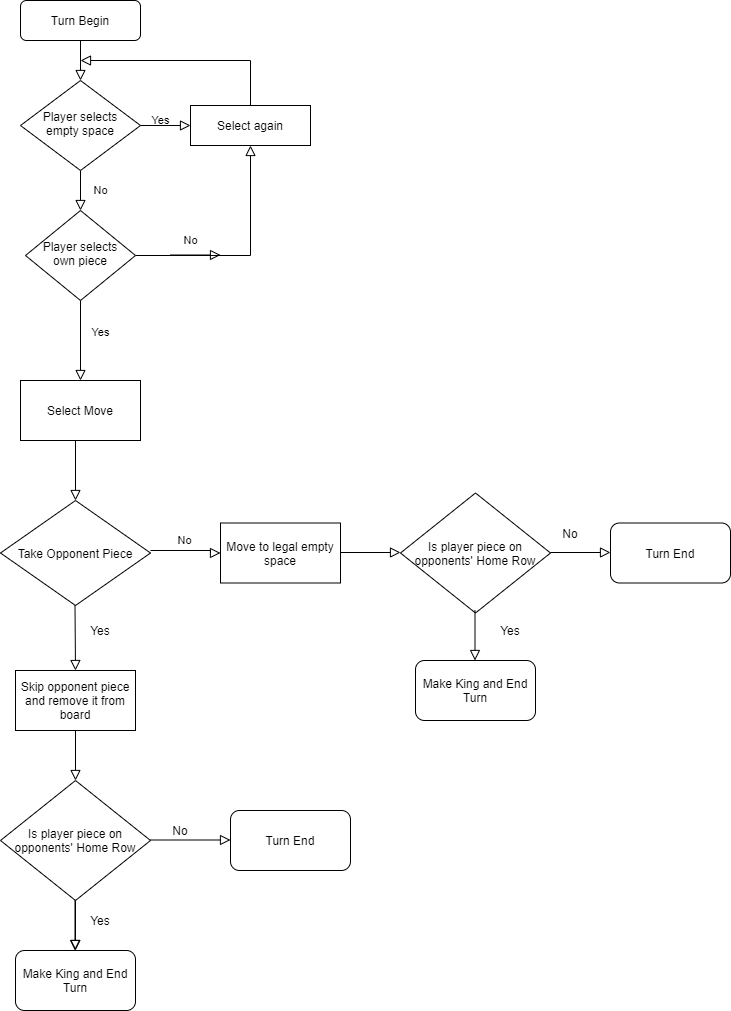

The diagram above was exported from draw.io. Its source (the exported page's mxGraphModel, read from the mxfile embedded in the PNG):
<mxGraphModel dx="780" dy="1064" grid="1" gridSize="10" guides="1" tooltips="1" connect="1" arrows="1" fold="1" page="1" pageScale="1" pageWidth="827" pageHeight="1169" math="0" shadow="0">
  <root>
    <mxCell id="WIyWlLk6GJQsqaUBKTNV-0" />
    <mxCell id="WIyWlLk6GJQsqaUBKTNV-1" parent="WIyWlLk6GJQsqaUBKTNV-0" />
    <mxCell id="WIyWlLk6GJQsqaUBKTNV-2" value="" style="rounded=0;html=1;jettySize=auto;orthogonalLoop=1;fontSize=11;endArrow=block;endFill=0;endSize=8;strokeWidth=1;shadow=0;labelBackgroundColor=none;edgeStyle=orthogonalEdgeStyle;" parent="WIyWlLk6GJQsqaUBKTNV-1" source="WIyWlLk6GJQsqaUBKTNV-3" target="WIyWlLk6GJQsqaUBKTNV-6" edge="1">
      <mxGeometry relative="1" as="geometry" />
    </mxCell>
    <mxCell id="WIyWlLk6GJQsqaUBKTNV-3" value="Turn Begin" style="rounded=1;whiteSpace=wrap;html=1;fontSize=12;glass=0;strokeWidth=1;shadow=0;" parent="WIyWlLk6GJQsqaUBKTNV-1" vertex="1">
      <mxGeometry x="160" y="80" width="120" height="40" as="geometry" />
    </mxCell>
    <mxCell id="WIyWlLk6GJQsqaUBKTNV-4" value="No" style="rounded=0;html=1;jettySize=auto;orthogonalLoop=1;fontSize=11;endArrow=block;endFill=0;endSize=8;strokeWidth=1;shadow=0;labelBackgroundColor=none;edgeStyle=orthogonalEdgeStyle;" parent="WIyWlLk6GJQsqaUBKTNV-1" source="WIyWlLk6GJQsqaUBKTNV-6" target="WIyWlLk6GJQsqaUBKTNV-10" edge="1">
      <mxGeometry y="20" relative="1" as="geometry">
        <mxPoint as="offset" />
      </mxGeometry>
    </mxCell>
    <mxCell id="WIyWlLk6GJQsqaUBKTNV-5" value="Yes" style="edgeStyle=orthogonalEdgeStyle;rounded=0;html=1;jettySize=auto;orthogonalLoop=1;fontSize=11;endArrow=block;endFill=0;endSize=8;strokeWidth=1;shadow=0;labelBackgroundColor=none;" parent="WIyWlLk6GJQsqaUBKTNV-1" source="WIyWlLk6GJQsqaUBKTNV-6" target="WIyWlLk6GJQsqaUBKTNV-7" edge="1">
      <mxGeometry x="-0.2" y="5" relative="1" as="geometry">
        <mxPoint as="offset" />
      </mxGeometry>
    </mxCell>
    <mxCell id="WIyWlLk6GJQsqaUBKTNV-6" value="Player selects empty space" style="rhombus;whiteSpace=wrap;html=1;shadow=0;fontFamily=Helvetica;fontSize=12;align=center;strokeWidth=1;spacing=6;spacingTop=-4;" parent="WIyWlLk6GJQsqaUBKTNV-1" vertex="1">
      <mxGeometry x="160" y="160" width="120" height="90" as="geometry" />
    </mxCell>
    <mxCell id="WIyWlLk6GJQsqaUBKTNV-7" value="Select again" style="rounded=0;whiteSpace=wrap;html=1;fontSize=12;glass=0;strokeWidth=1;shadow=0;" parent="WIyWlLk6GJQsqaUBKTNV-1" vertex="1">
      <mxGeometry x="330" y="185" width="120" height="40" as="geometry" />
    </mxCell>
    <mxCell id="WIyWlLk6GJQsqaUBKTNV-8" value="Yes" style="rounded=0;html=1;jettySize=auto;orthogonalLoop=1;fontSize=11;endArrow=block;endFill=0;endSize=8;strokeWidth=1;shadow=0;labelBackgroundColor=none;edgeStyle=orthogonalEdgeStyle;" parent="WIyWlLk6GJQsqaUBKTNV-1" source="WIyWlLk6GJQsqaUBKTNV-10" edge="1">
      <mxGeometry x="-0.2" y="20" relative="1" as="geometry">
        <mxPoint as="offset" />
        <mxPoint x="220" y="460" as="targetPoint" />
      </mxGeometry>
    </mxCell>
    <mxCell id="WIyWlLk6GJQsqaUBKTNV-9" value="No" style="edgeStyle=orthogonalEdgeStyle;rounded=0;html=1;jettySize=auto;orthogonalLoop=1;fontSize=11;endArrow=block;endFill=0;endSize=8;strokeWidth=1;shadow=0;labelBackgroundColor=none;entryX=0.5;entryY=1;entryDx=0;entryDy=0;" parent="WIyWlLk6GJQsqaUBKTNV-1" source="WIyWlLk6GJQsqaUBKTNV-10" target="WIyWlLk6GJQsqaUBKTNV-7" edge="1">
      <mxGeometry x="-0.5111" y="15" relative="1" as="geometry">
        <mxPoint as="offset" />
      </mxGeometry>
    </mxCell>
    <mxCell id="WIyWlLk6GJQsqaUBKTNV-10" value="Player selects own piece" style="rhombus;whiteSpace=wrap;html=1;shadow=0;fontFamily=Helvetica;fontSize=12;align=center;strokeWidth=1;spacing=6;spacingTop=-4;" parent="WIyWlLk6GJQsqaUBKTNV-1" vertex="1">
      <mxGeometry x="165" y="290" width="110" height="90" as="geometry" />
    </mxCell>
    <mxCell id="YwCevkFV6HZKejLFo0mj-0" value="" style="rounded=0;html=1;jettySize=auto;orthogonalLoop=1;fontSize=11;endArrow=block;endFill=0;endSize=8;strokeWidth=1;shadow=0;labelBackgroundColor=none;edgeStyle=orthogonalEdgeStyle;exitX=0.5;exitY=0;exitDx=0;exitDy=0;" edge="1" parent="WIyWlLk6GJQsqaUBKTNV-1" source="WIyWlLk6GJQsqaUBKTNV-7">
      <mxGeometry relative="1" as="geometry">
        <mxPoint x="570" y="150" as="sourcePoint" />
        <mxPoint x="220" y="140" as="targetPoint" />
        <Array as="points">
          <mxPoint x="390" y="140" />
        </Array>
      </mxGeometry>
    </mxCell>
    <mxCell id="YwCevkFV6HZKejLFo0mj-4" value="Select Move" style="rounded=0;whiteSpace=wrap;html=1;" vertex="1" parent="WIyWlLk6GJQsqaUBKTNV-1">
      <mxGeometry x="160" y="460" width="120" height="60" as="geometry" />
    </mxCell>
    <mxCell id="YwCevkFV6HZKejLFo0mj-5" value="Take Opponent Piece" style="rhombus;whiteSpace=wrap;html=1;rounded=0;" vertex="1" parent="WIyWlLk6GJQsqaUBKTNV-1">
      <mxGeometry x="140" y="580" width="150" height="105" as="geometry" />
    </mxCell>
    <mxCell id="YwCevkFV6HZKejLFo0mj-7" value="" style="endArrow=block;html=1;endFill=0;entryX=0.5;entryY=0;entryDx=0;entryDy=0;endSize=8;" edge="1" parent="WIyWlLk6GJQsqaUBKTNV-1" target="YwCevkFV6HZKejLFo0mj-16">
      <mxGeometry width="50" height="50" relative="1" as="geometry">
        <mxPoint x="214.5" y="685" as="sourcePoint" />
        <mxPoint x="214.5" y="745" as="targetPoint" />
        <Array as="points" />
      </mxGeometry>
    </mxCell>
    <mxCell id="YwCevkFV6HZKejLFo0mj-11" value="" style="edgeStyle=orthogonalEdgeStyle;rounded=0;orthogonalLoop=1;jettySize=auto;html=1;endArrow=block;endFill=0;startSize=6;endSize=8;entryX=0.5;entryY=0;entryDx=0;entryDy=0;" edge="1" parent="WIyWlLk6GJQsqaUBKTNV-1" target="YwCevkFV6HZKejLFo0mj-5">
      <mxGeometry relative="1" as="geometry">
        <mxPoint x="219.5" y="520" as="sourcePoint" />
        <mxPoint x="215" y="570" as="targetPoint" />
        <Array as="points">
          <mxPoint x="215" y="520" />
        </Array>
      </mxGeometry>
    </mxCell>
    <mxCell id="YwCevkFV6HZKejLFo0mj-14" value="No" style="edgeStyle=orthogonalEdgeStyle;rounded=0;html=1;jettySize=auto;orthogonalLoop=1;fontSize=11;endArrow=block;endFill=0;endSize=8;strokeWidth=1;shadow=0;labelBackgroundColor=none;entryX=0;entryY=0.5;entryDx=0;entryDy=0;" edge="1" parent="WIyWlLk6GJQsqaUBKTNV-1" target="YwCevkFV6HZKejLFo0mj-30">
      <mxGeometry x="-0.0667" y="10" relative="1" as="geometry">
        <mxPoint as="offset" />
        <mxPoint x="290" y="630" as="sourcePoint" />
        <mxPoint x="390" y="630" as="targetPoint" />
        <Array as="points">
          <mxPoint x="350" y="630" />
          <mxPoint x="350" y="633" />
        </Array>
      </mxGeometry>
    </mxCell>
    <mxCell id="YwCevkFV6HZKejLFo0mj-16" value="Skip opponent piece and remove it from board" style="rounded=0;whiteSpace=wrap;html=1;" vertex="1" parent="WIyWlLk6GJQsqaUBKTNV-1">
      <mxGeometry x="155" y="750" width="120" height="60" as="geometry" />
    </mxCell>
    <mxCell id="YwCevkFV6HZKejLFo0mj-18" value="" style="endArrow=block;html=1;endFill=0;entryX=0.5;entryY=0;entryDx=0;entryDy=0;endSize=8;" edge="1" parent="WIyWlLk6GJQsqaUBKTNV-1">
      <mxGeometry width="50" height="50" relative="1" as="geometry">
        <mxPoint x="215" y="810" as="sourcePoint" />
        <mxPoint x="215" y="860" as="targetPoint" />
        <Array as="points" />
      </mxGeometry>
    </mxCell>
    <mxCell id="YwCevkFV6HZKejLFo0mj-36" value="" style="edgeStyle=orthogonalEdgeStyle;rounded=0;orthogonalLoop=1;jettySize=auto;html=1;startSize=6;endArrow=block;endFill=0;endSize=8;" edge="1" parent="WIyWlLk6GJQsqaUBKTNV-1" source="YwCevkFV6HZKejLFo0mj-20" target="YwCevkFV6HZKejLFo0mj-27">
      <mxGeometry relative="1" as="geometry" />
    </mxCell>
    <mxCell id="YwCevkFV6HZKejLFo0mj-20" value="Is player piece on opponents' Home Row" style="rhombus;whiteSpace=wrap;html=1;rounded=0;" vertex="1" parent="WIyWlLk6GJQsqaUBKTNV-1">
      <mxGeometry x="140" y="860" width="150" height="120" as="geometry" />
    </mxCell>
    <mxCell id="YwCevkFV6HZKejLFo0mj-21" value="" style="endArrow=block;html=1;endFill=0;endSize=8;" edge="1" parent="WIyWlLk6GJQsqaUBKTNV-1">
      <mxGeometry width="50" height="50" relative="1" as="geometry">
        <mxPoint x="290" y="919.5" as="sourcePoint" />
        <mxPoint x="370" y="919.5" as="targetPoint" />
        <Array as="points" />
      </mxGeometry>
    </mxCell>
    <mxCell id="YwCevkFV6HZKejLFo0mj-22" value="Turn End" style="rounded=1;whiteSpace=wrap;html=1;" vertex="1" parent="WIyWlLk6GJQsqaUBKTNV-1">
      <mxGeometry x="370" y="890" width="120" height="60" as="geometry" />
    </mxCell>
    <mxCell id="YwCevkFV6HZKejLFo0mj-23" value="No" style="text;html=1;strokeColor=none;fillColor=none;align=center;verticalAlign=middle;whiteSpace=wrap;rounded=0;" vertex="1" parent="WIyWlLk6GJQsqaUBKTNV-1">
      <mxGeometry x="300" y="900" width="40" height="20" as="geometry" />
    </mxCell>
    <mxCell id="YwCevkFV6HZKejLFo0mj-25" value="" style="endArrow=block;html=1;endFill=0;entryX=0.5;entryY=0;entryDx=0;entryDy=0;endSize=8;" edge="1" parent="WIyWlLk6GJQsqaUBKTNV-1">
      <mxGeometry width="50" height="50" relative="1" as="geometry">
        <mxPoint x="214.5" y="980" as="sourcePoint" />
        <mxPoint x="214.5" y="1030" as="targetPoint" />
        <Array as="points" />
      </mxGeometry>
    </mxCell>
    <mxCell id="YwCevkFV6HZKejLFo0mj-27" value="Make King and End Turn" style="rounded=1;whiteSpace=wrap;html=1;" vertex="1" parent="WIyWlLk6GJQsqaUBKTNV-1">
      <mxGeometry x="155" y="1030" width="120" height="60" as="geometry" />
    </mxCell>
    <mxCell id="YwCevkFV6HZKejLFo0mj-28" value="Yes" style="text;html=1;strokeColor=none;fillColor=none;align=center;verticalAlign=middle;whiteSpace=wrap;rounded=0;" vertex="1" parent="WIyWlLk6GJQsqaUBKTNV-1">
      <mxGeometry x="220" y="990" width="40" height="20" as="geometry" />
    </mxCell>
    <mxCell id="YwCevkFV6HZKejLFo0mj-29" value="" style="edgeStyle=orthogonalEdgeStyle;rounded=0;html=1;jettySize=auto;orthogonalLoop=1;fontSize=11;endArrow=block;endFill=0;endSize=8;strokeWidth=1;shadow=0;labelBackgroundColor=none;" edge="1" parent="WIyWlLk6GJQsqaUBKTNV-1">
      <mxGeometry x="-0.2" y="20" relative="1" as="geometry">
        <mxPoint as="offset" />
        <mxPoint x="310" y="334.5" as="sourcePoint" />
        <mxPoint x="360" y="334.5" as="targetPoint" />
      </mxGeometry>
    </mxCell>
    <mxCell id="YwCevkFV6HZKejLFo0mj-30" value="Move to legal empty space" style="rounded=0;whiteSpace=wrap;html=1;" vertex="1" parent="WIyWlLk6GJQsqaUBKTNV-1">
      <mxGeometry x="360" y="602.5" width="120" height="60" as="geometry" />
    </mxCell>
    <mxCell id="YwCevkFV6HZKejLFo0mj-31" value="Make King and End Turn" style="rounded=1;whiteSpace=wrap;html=1;" vertex="1" parent="WIyWlLk6GJQsqaUBKTNV-1">
      <mxGeometry x="555" y="740" width="120" height="60" as="geometry" />
    </mxCell>
    <mxCell id="YwCevkFV6HZKejLFo0mj-32" value="" style="edgeStyle=orthogonalEdgeStyle;rounded=0;html=1;jettySize=auto;orthogonalLoop=1;fontSize=11;endArrow=block;endFill=0;endSize=8;strokeWidth=1;shadow=0;labelBackgroundColor=none;" edge="1" parent="WIyWlLk6GJQsqaUBKTNV-1">
      <mxGeometry x="-0.0667" y="10" relative="1" as="geometry">
        <mxPoint as="offset" />
        <mxPoint x="480" y="632" as="sourcePoint" />
        <mxPoint x="540" y="632" as="targetPoint" />
        <Array as="points">
          <mxPoint x="480" y="632" />
        </Array>
      </mxGeometry>
    </mxCell>
    <mxCell id="YwCevkFV6HZKejLFo0mj-33" value="Yes" style="text;html=1;strokeColor=none;fillColor=none;align=center;verticalAlign=middle;whiteSpace=wrap;rounded=0;" vertex="1" parent="WIyWlLk6GJQsqaUBKTNV-1">
      <mxGeometry x="220" y="700" width="40" height="20" as="geometry" />
    </mxCell>
    <mxCell id="YwCevkFV6HZKejLFo0mj-35" value="Is player piece on opponents' Home Row" style="rhombus;whiteSpace=wrap;html=1;rounded=0;" vertex="1" parent="WIyWlLk6GJQsqaUBKTNV-1">
      <mxGeometry x="540" y="572.5" width="150" height="120" as="geometry" />
    </mxCell>
    <mxCell id="YwCevkFV6HZKejLFo0mj-37" value="" style="edgeStyle=orthogonalEdgeStyle;rounded=0;orthogonalLoop=1;jettySize=auto;html=1;startSize=6;endArrow=block;endFill=0;endSize=8;" edge="1" parent="WIyWlLk6GJQsqaUBKTNV-1">
      <mxGeometry relative="1" as="geometry">
        <mxPoint x="614.5" y="690" as="sourcePoint" />
        <mxPoint x="614.5" y="740" as="targetPoint" />
      </mxGeometry>
    </mxCell>
    <mxCell id="YwCevkFV6HZKejLFo0mj-38" value="Yes" style="text;html=1;strokeColor=none;fillColor=none;align=center;verticalAlign=middle;whiteSpace=wrap;rounded=0;" vertex="1" parent="WIyWlLk6GJQsqaUBKTNV-1">
      <mxGeometry x="630" y="700" width="40" height="20" as="geometry" />
    </mxCell>
    <mxCell id="YwCevkFV6HZKejLFo0mj-39" value="" style="endArrow=block;html=1;endFill=0;endSize=8;" edge="1" parent="WIyWlLk6GJQsqaUBKTNV-1">
      <mxGeometry width="50" height="50" relative="1" as="geometry">
        <mxPoint x="690" y="632" as="sourcePoint" />
        <mxPoint x="750" y="632" as="targetPoint" />
        <Array as="points" />
      </mxGeometry>
    </mxCell>
    <mxCell id="YwCevkFV6HZKejLFo0mj-40" value="Turn End" style="rounded=1;whiteSpace=wrap;html=1;" vertex="1" parent="WIyWlLk6GJQsqaUBKTNV-1">
      <mxGeometry x="750" y="602.5" width="120" height="60" as="geometry" />
    </mxCell>
    <mxCell id="YwCevkFV6HZKejLFo0mj-41" value="No" style="text;html=1;strokeColor=none;fillColor=none;align=center;verticalAlign=middle;whiteSpace=wrap;rounded=0;" vertex="1" parent="WIyWlLk6GJQsqaUBKTNV-1">
      <mxGeometry x="690" y="602.5" width="40" height="20" as="geometry" />
    </mxCell>
  </root>
</mxGraphModel>